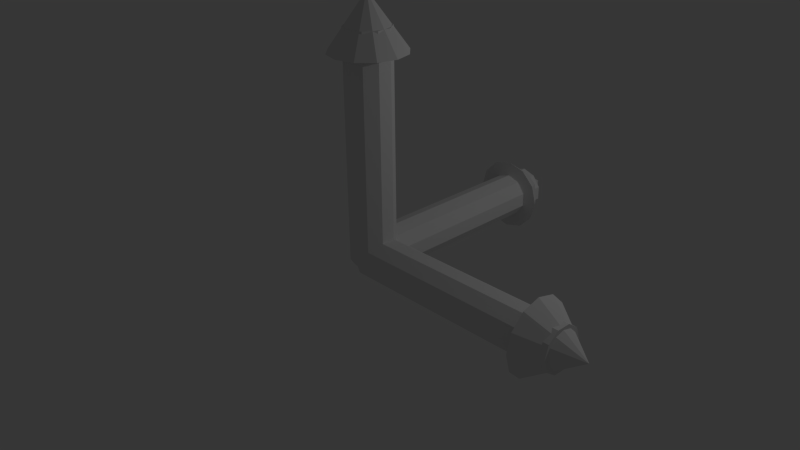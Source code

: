 # Source: axes.blend  (saved by Blender 2.72.0; exported with 4.5.12 LTS)
import bpy
from mathutils import Matrix  # noqa: F401  (used for matrix-valued properties, if any)

bpy.ops.wm.read_factory_settings(use_empty=True)
scene = bpy.context.scene
scene.name = 'Scene'

# ---- collections
col_collection_1 = bpy.data.collections.new('Collection 1'); scene.collection.children.link(col_collection_1)

# ---- world
world_world = bpy.data.worlds.new('World'); scene.world = world_world
world_world.color = (0.05088, 0.05088, 0.05088)
world_world.use_sun_shadow = False
world_world.sun_shadow_jitter_overblur = 0.0
world_world.cycles.sampling_method = 'MANUAL'
world_world.cycles.sample_map_resolution = 256

# ---- cameras
cam_camera = bpy.data.cameras.new('Camera')
cam_camera.clip_end = 100.0
cam_camera.lens = 35.0
cam_camera.sensor_width = 32.0
cam_camera.sensor_height = 18.0
cam_camera.ortho_scale = 7.314
cam_camera.dof.focus_distance = 0.0
cam_camera.dof.aperture_fstop = 128.0

# ---- lights
light_lamp = bpy.data.lights.new('Lamp', 'POINT')
light_lamp.transmission_factor = 0.0
light_lamp.cutoff_distance = 30.0
light_lamp.energy = 100.0
light_lamp.shadow_buffer_clip_start = 1.001
light_lamp.shadow_soft_size = 0.1
light_lamp.shadow_maximum_resolution = 0.006
light_lamp.use_absolute_resolution = True
light_lamp.cycles.use_multiple_importance_sampling = False

# ---- meshes
me_cone = bpy.data.meshes.new('Cone')
me_cone.from_pydata([(-2.65, 0.5, -3.0), (-3.35, 0.0, -3.0), (-2.65, 0.433, -2.75), (-2.65, 0.25, -2.567), (-2.65, -2.186e-08, -2.5), (-2.65, -0.25, -2.567), (-2.65, -0.433, -2.75), (-2.65, -0.5, -3.0), (-2.65, -0.433, -3.25), (-2.65, -0.25, -3.433), (-2.65, -2.325e-07, -3.5), (-2.65, 0.25, -3.433), (-2.65, 0.433, -3.25), (0.5, 2.65, -3.0), (1.27e-07, 3.35, -3.0), (0.433, 2.65, -2.75), (0.25, 2.65, -2.567), (9.16e-08, 2.65, -2.5), (-0.25, 2.65, -2.567), (-0.433, 2.65, -2.75), (-0.5, 2.65, -3.0), (-0.433, 2.65, -3.25), (-0.25, 2.65, -3.433), (-7.529e-08, 2.65, -3.5), (0.25, 2.65, -3.433), (0.433, 2.65, -3.25), (0.0, 0.5, -0.35), (0.0, 0.0, 0.35), (0.25, 0.433, -0.35), (0.433, 0.25, -0.35), (0.5, -2.186e-08, -0.35), (0.433, -0.25, -0.35), (0.25, -0.433, -0.35), (7.55e-08, -0.5, -0.35), (-0.25, -0.433, -0.35), (-0.433, -0.25, -0.35), (-0.5, -2.325e-07, -0.35), (-0.433, 0.25, -0.35), (-0.25, 0.433, -0.35), (-0.3, 3.0, -3.0), (-0.3, 0.0, -3.0), (-0.2427, 3.0, -2.824), (-0.2427, 0.0, -2.824), (-0.09271, 3.0, -2.715), (-0.0927, 0.0, -2.715), (0.09271, 3.0, -2.715), (0.09271, 0.0, -2.715), (0.2427, 3.0, -2.824), (0.2427, 0.0, -2.824), (0.3, 3.0, -3.0), (0.3, 0.0, -3.0), (0.2427, 3.0, -3.176), (0.2427, 0.0, -3.176), (0.09271, 3.0, -3.285), (0.09271, 0.0, -3.285), (-0.09271, 3.0, -3.285), (-0.0927, 0.0, -3.285), (-0.2427, 3.0, -3.176), (-0.2427, 0.0, -3.176), (6.557e-08, 0.3, -3.0), (6.557e-08, 0.3, 0.0), (0.1763, 0.2427, -3.0), (0.1763, 0.2427, 0.0), (0.2853, 0.09271, -3.0), (0.2853, 0.09271, 0.0), (0.2853, -0.09271, -3.0), (0.2853, -0.09271, 0.0), (0.1763, -0.2427, -3.0), (0.1763, -0.2427, 0.0), (3.934e-08, -0.3, -3.0), (3.934e-08, -0.3, 0.0), (-0.1763, -0.2427, -3.0), (-0.1763, -0.2427, 0.0), (-0.2853, -0.09271, -3.0), (-0.2853, -0.09271, 0.0), (-0.2853, 0.09271, -3.0), (-0.2853, 0.09271, 0.0), (-0.1763, 0.2427, -3.0), (-0.1763, 0.2427, 0.0), (0.04948, 0.3, -3.0), (-2.951, 0.3, -3.0), (0.04948, 0.2427, -2.824), (-2.951, 0.2427, -2.824), (0.04948, 0.09271, -2.715), (-2.951, 0.09271, -2.715), (0.04948, -0.09271, -2.715), (-2.951, -0.09271, -2.715), (0.04948, -0.2427, -2.824), (-2.951, -0.2427, -2.824), (0.04948, -0.3, -3.0), (-2.951, -0.3, -3.0), (0.04948, -0.2427, -3.176), (-2.951, -0.2427, -3.176), (0.04948, -0.09271, -3.285), (-2.951, -0.09271, -3.285), (0.04948, 0.09271, -3.285), (-2.951, 0.09271, -3.285), (0.04948, 0.2427, -3.176), (-2.951, 0.2427, -3.176)], [], [(11, 1, 12), (0, 1, 2), (10, 1, 11), (9, 1, 10), (8, 1, 9), (7, 1, 8), (6, 1, 7), (5, 1, 6), (4, 1, 5), (3, 1, 4), (12, 1, 0), (2, 1, 3), (0, 2, 3, 4, 5, 6, 7, 8, 9, 10, 11, 12), (24, 14, 25), (13, 14, 15), (23, 14, 24), (22, 14, 23), (21, 14, 22), (20, 14, 21), (19, 14, 20), (18, 14, 19), (17, 14, 18), (16, 14, 17), (25, 14, 13), (15, 14, 16), (13, 15, 16, 17, 18, 19, 20, 21, 22, 23, 24, 25), (37, 27, 38), (26, 27, 28), (36, 27, 37), (35, 27, 36), (34, 27, 35), (33, 27, 34), (32, 27, 33), (31, 27, 32), (30, 27, 31), (29, 27, 30), (38, 27, 26), (28, 27, 29), (26, 28, 29, 30, 31, 32, 33, 34, 35, 36, 37, 38), (39, 40, 42, 41), (41, 42, 44, 43), (43, 44, 46, 45), (45, 46, 48, 47), (47, 48, 50, 49), (49, 50, 52, 51), (51, 52, 54, 53), (53, 54, 56, 55), (42, 40, 58, 56, 54, 52, 50, 48, 46, 44), (57, 58, 40, 39), (55, 56, 58, 57), (39, 41, 43, 45, 47, 49, 51, 53, 55, 57), (59, 60, 62, 61), (61, 62, 64, 63), (63, 64, 66, 65), (65, 66, 68, 67), (67, 68, 70, 69), (69, 70, 72, 71), (71, 72, 74, 73), (73, 74, 76, 75), (62, 60, 78, 76, 74, 72, 70, 68, 66, 64), (77, 78, 60, 59), (75, 76, 78, 77), (59, 61, 63, 65, 67, 69, 71, 73, 75, 77), (79, 80, 82, 81), (81, 82, 84, 83), (83, 84, 86, 85), (85, 86, 88, 87), (87, 88, 90, 89), (89, 90, 92, 91), (91, 92, 94, 93), (93, 94, 96, 95), (82, 80, 98, 96, 94, 92, 90, 88, 86, 84), (97, 98, 80, 79), (95, 96, 98, 97), (79, 81, 83, 85, 87, 89, 91, 93, 95, 97)])
me_cone.use_remesh_preserve_volume = False
me_cone.use_remesh_preserve_attributes = False
me_cone.use_mirror_vertex_groups = False
me_cone.update()

# ---- objects
ob_cone = bpy.data.objects.new('Cone', me_cone)
ob_lamp = bpy.data.objects.new('Lamp', light_lamp)
ob_camera = bpy.data.objects.new('Camera', cam_camera)

# ---- transforms, parenting, visibility, modifiers, constraints
ob_cone.location = (3.0, 0.0, 0.0)
ob_cone.rotation_euler = (0.0, 1.571, 0.0)
ob_cone.lineart.crease_threshold = 0.0
ob_lamp.location = (3.69, 2.68, 3.667)
ob_lamp.rotation_euler = (0.6503, 0.05522, 1.866)
ob_lamp.lock_rotations_4d = False
ob_lamp.empty_display_type = 'ARROWS'
ob_lamp.color = (0.0, 0.0, 0.0, 0.0)
ob_lamp.lineart.crease_threshold = 0.0
ob_camera.location = (7.481, -6.508, 5.344)
ob_camera.rotation_euler = (1.109, 0.01082, 0.8149)
ob_camera.lock_rotations_4d = False
ob_camera.empty_display_type = 'ARROWS'
ob_camera.color = (0.0, 0.0, 0.0, 0.0)
ob_camera.display_type = 'WIRE'
ob_camera.lineart.crease_threshold = 0.0

# ---- collection membership
col_collection_1.objects.link(ob_cone)
col_collection_1.objects.link(ob_lamp)
col_collection_1.objects.link(ob_camera)

# ---- scene / render settings (as saved in the file)
scene.camera = ob_camera
scene.frame_start = 1; scene.frame_end = 250; scene.frame_set(1)
scene.render.engine = 'BLENDER_EEVEE_NEXT'
scene.render.resolution_percentage = 50
scene.render.dither_intensity = 0.0
scene.cycles.use_denoising = False
scene.cycles.samples = 10
scene.cycles.sampling_pattern = 'TABULATED_SOBOL'
scene.cycles.light_sampling_threshold = 0.0
scene.cycles.use_adaptive_sampling = False
scene.cycles.use_light_tree = False
scene.cycles.blur_glossy = 0.0
scene.cycles.pixel_filter_type = 'GAUSSIAN'
scene.cycles.sample_clamp_indirect = 0.0
scene.view_settings.view_transform = 'Standard'
scene.view_settings.exposure = -1.555
scene.view_settings.gamma = 1.274
bpy.context.view_layer.update()

